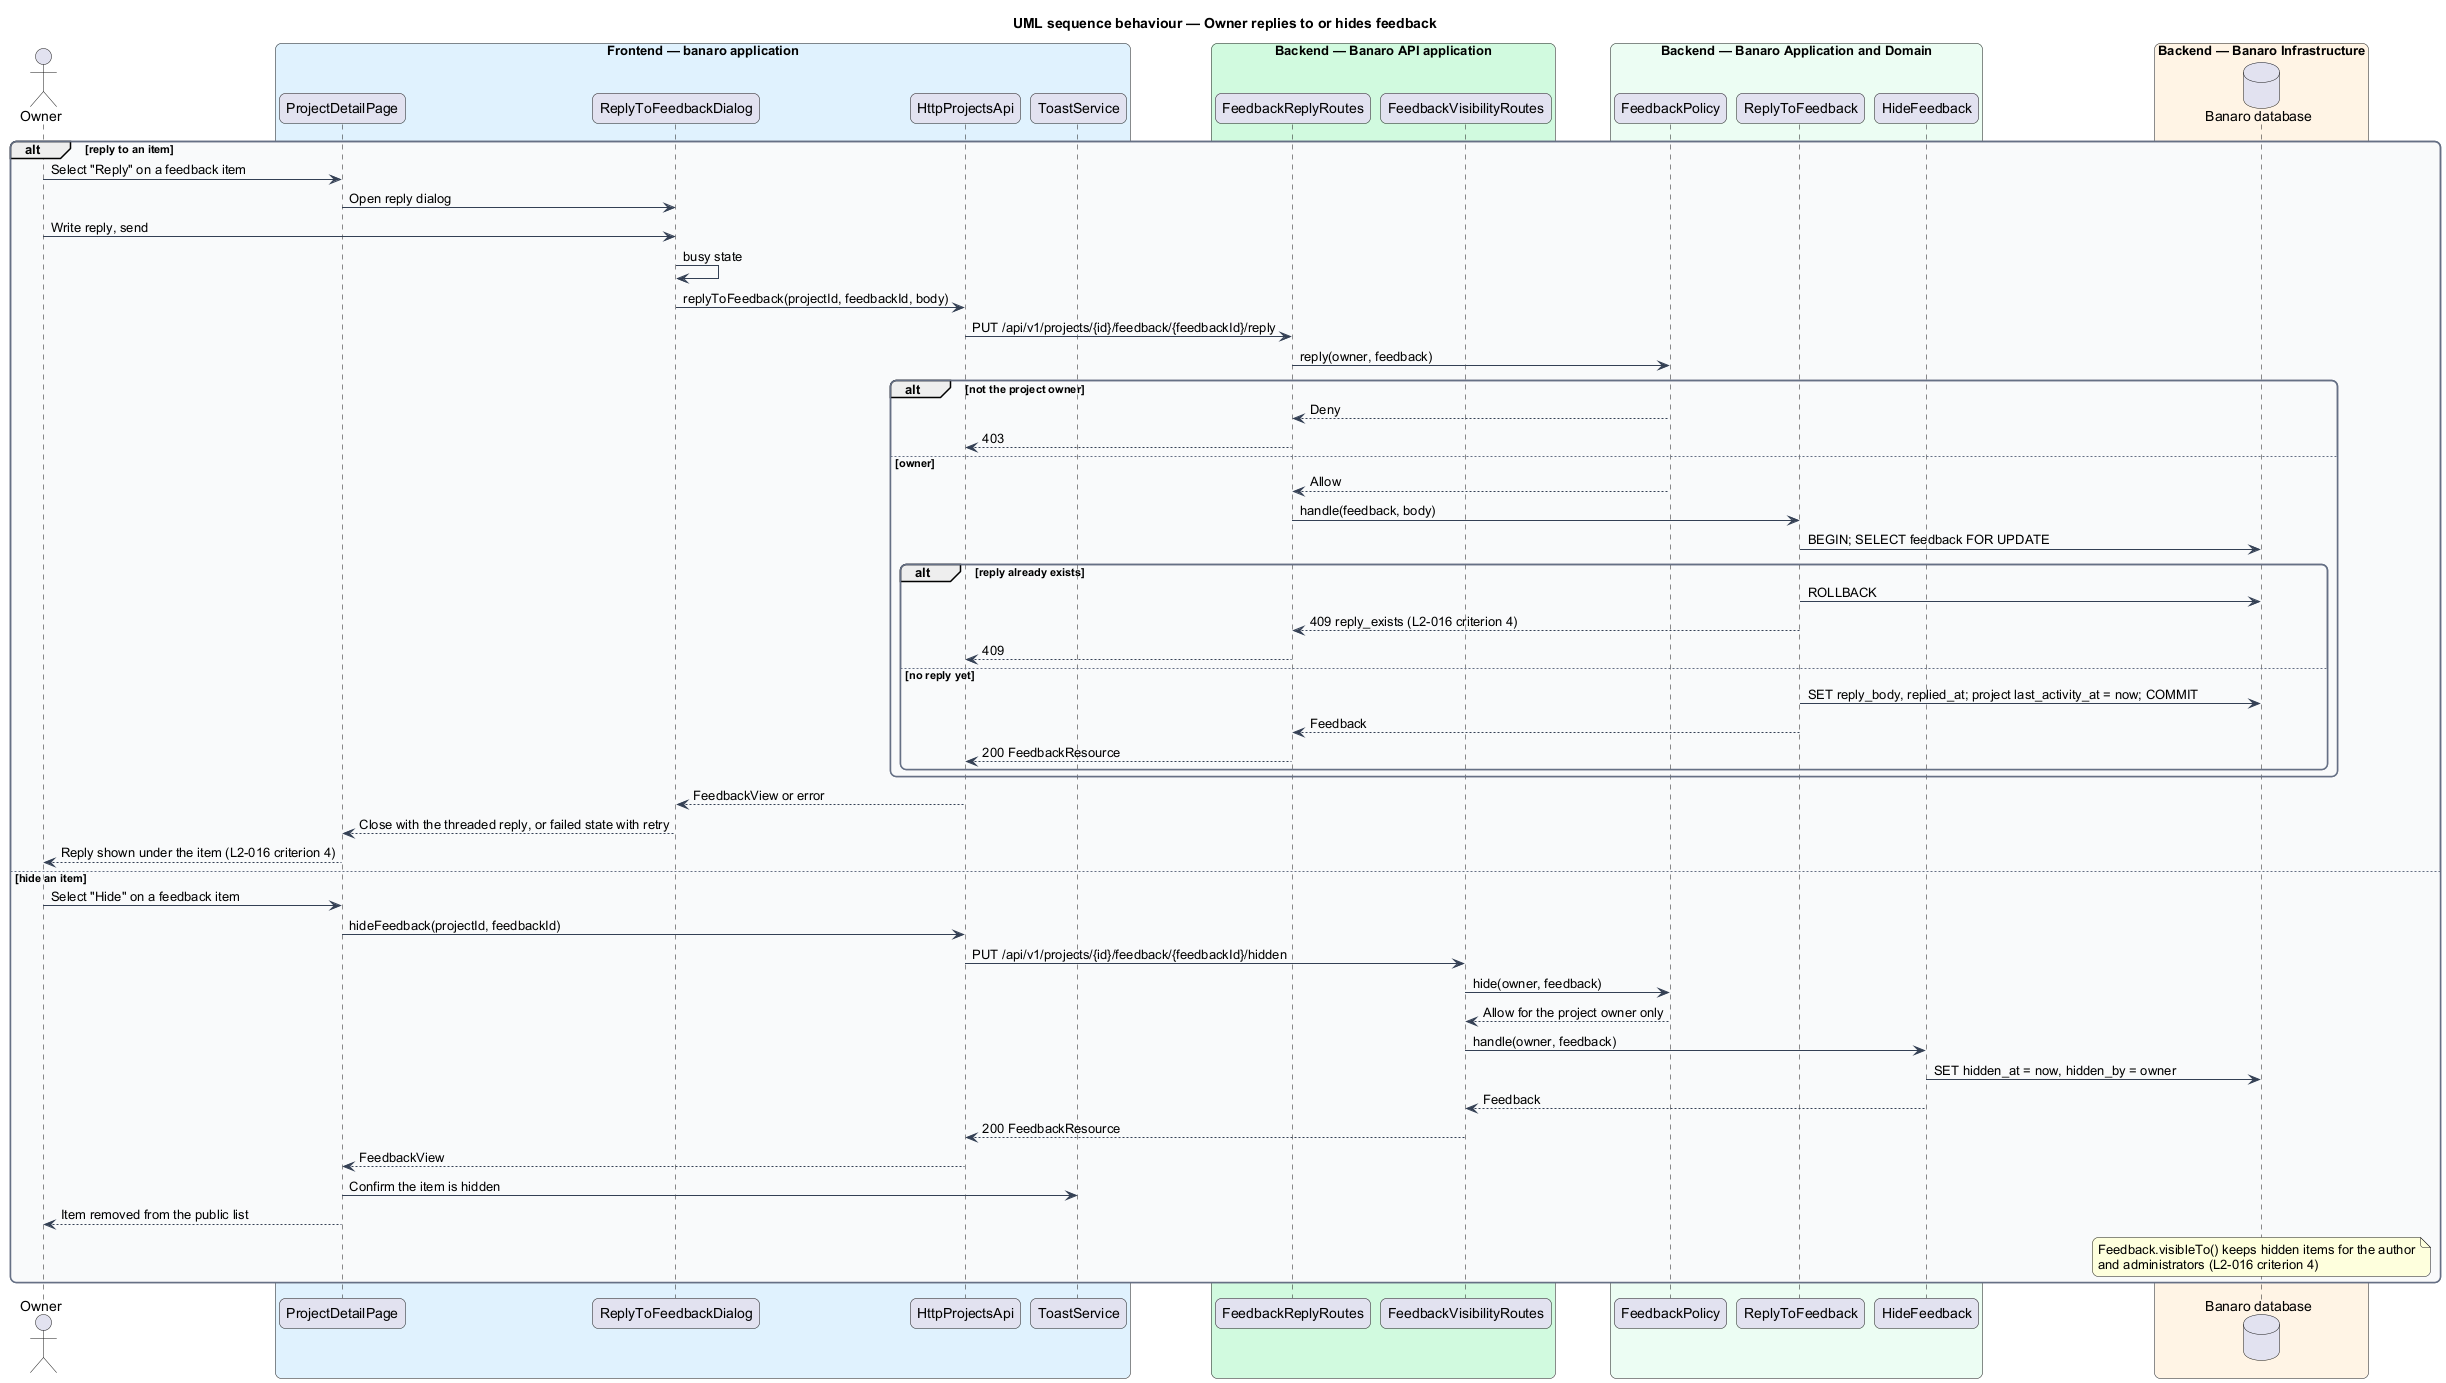

The diagram above was rendered by PlantUML. Its source (embedded in the PNG):
@startuml
title UML sequence behaviour — Owner replies to or hides feedback
skinparam backgroundColor #FFFFFF
skinparam shadowing false
skinparam roundcorner 12
skinparam defaultFontName Arial
skinparam ArrowColor #344054
skinparam rectangle {
  BorderColor #344054
  FontColor #101828
}
skinparam package {
  BorderColor #667085
  FontColor #101828
  BackgroundColor #F9FAFB
}
actor "Owner" as actor
box "Frontend — banaro application" #E0F2FE
  participant "ProjectDetailPage" as page
  participant "ReplyToFeedbackDialog" as dialog
  participant "HttpProjectsApi" as client
  participant "ToastService" as toast
end box
box "Backend — Banaro API application" #D1FADF
  participant "FeedbackReplyRoutes" as rctrl
  participant "FeedbackVisibilityRoutes" as vctrl
end box
box "Backend — Banaro Application and Domain" #ECFDF3
  participant "FeedbackPolicy" as policy
  participant "ReplyToFeedback" as reply
  participant "HideFeedback" as hide
end box
box "Backend — Banaro Infrastructure" #FFF4E5
  database "Banaro database" as db
end box

alt reply to an item
  actor -> page : Select "Reply" on a feedback item
  page -> dialog : Open reply dialog
  actor -> dialog : Write reply, send
  dialog -> dialog : busy state
  dialog -> client : replyToFeedback(projectId, feedbackId, body)
  client -> rctrl : PUT /api/v1/projects/{id}/feedback/{feedbackId}/reply
  rctrl -> policy : reply(owner, feedback)
  alt not the project owner
    policy --> rctrl : Deny
    rctrl --> client : 403
  else owner
    policy --> rctrl : Allow
    rctrl -> reply : handle(feedback, body)
    reply -> db : BEGIN; SELECT feedback FOR UPDATE
    alt reply already exists
      reply -> db : ROLLBACK
      reply --> rctrl : 409 reply_exists (L2-016 criterion 4)
      rctrl --> client : 409
    else no reply yet
      reply -> db : SET reply_body, replied_at; project last_activity_at = now; COMMIT
      reply --> rctrl : Feedback
      rctrl --> client : 200 FeedbackResource
    end
  end
  client --> dialog : FeedbackView or error
  dialog --> page : Close with the threaded reply, or failed state with retry
  page --> actor : Reply shown under the item (L2-016 criterion 4)
else hide an item
  actor -> page : Select "Hide" on a feedback item
  page -> client : hideFeedback(projectId, feedbackId)
  client -> vctrl : PUT /api/v1/projects/{id}/feedback/{feedbackId}/hidden
  vctrl -> policy : hide(owner, feedback)
  policy --> vctrl : Allow for the project owner only
  vctrl -> hide : handle(owner, feedback)
  hide -> db : SET hidden_at = now, hidden_by = owner
  hide --> vctrl : Feedback
  vctrl --> client : 200 FeedbackResource
  client --> page : FeedbackView
  page -> toast : Confirm the item is hidden
  page --> actor : Item removed from the public list
  note over db : Feedback.visibleTo() keeps hidden items for the author\nand administrators (L2-016 criterion 4)
end
@enduml